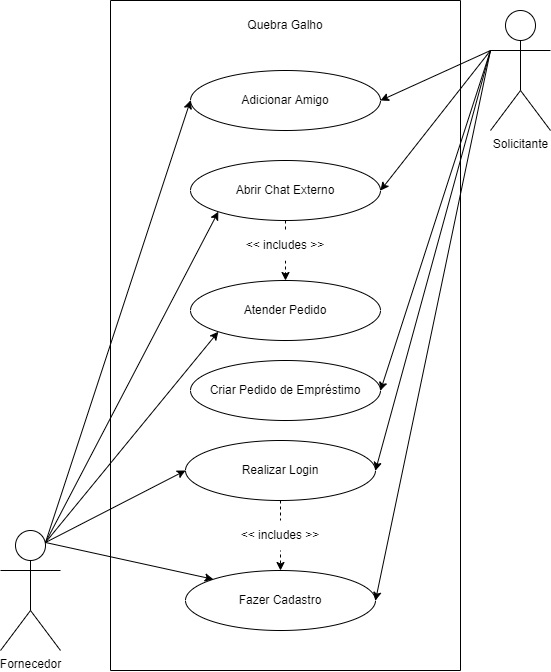

The diagram above was exported from draw.io. Its source (the exported page's mxGraphModel, read from the mxfile embedded in the PNG):
<mxGraphModel dx="1422" dy="762" grid="1" gridSize="10" guides="1" tooltips="1" connect="1" arrows="1" fold="1" page="1" pageScale="1" pageWidth="827" pageHeight="1169" math="0" shadow="0">
  <root>
    <mxCell id="0" />
    <mxCell id="1" parent="0" />
    <mxCell id="fqKc8AG7tx1A5Ktq4e4L-1" value="Fornecedor" style="shape=umlActor;verticalLabelPosition=bottom;verticalAlign=top;html=1;outlineConnect=0;" parent="1" vertex="1">
      <mxGeometry x="100" y="700" width="60" height="120" as="geometry" />
    </mxCell>
    <mxCell id="fqKc8AG7tx1A5Ktq4e4L-2" value="Solicitante" style="shape=umlActor;verticalLabelPosition=bottom;verticalAlign=top;html=1;outlineConnect=0;" parent="1" vertex="1">
      <mxGeometry x="590" y="180" width="60" height="120" as="geometry" />
    </mxCell>
    <mxCell id="fqKc8AG7tx1A5Ktq4e4L-6" value="" style="rounded=0;whiteSpace=wrap;html=1;direction=south;" parent="1" vertex="1">
      <mxGeometry x="210" y="170" width="350" height="670" as="geometry" />
    </mxCell>
    <mxCell id="fqKc8AG7tx1A5Ktq4e4L-10" value="Fazer Cadastro" style="ellipse;whiteSpace=wrap;html=1;" parent="1" vertex="1">
      <mxGeometry x="285" y="740" width="190" height="60" as="geometry" />
    </mxCell>
    <mxCell id="fqKc8AG7tx1A5Ktq4e4L-11" value="Quebra Galho" style="text;html=1;strokeColor=none;fillColor=none;align=center;verticalAlign=middle;whiteSpace=wrap;rounded=0;" parent="1" vertex="1">
      <mxGeometry x="295" y="180" width="180" height="30" as="geometry" />
    </mxCell>
    <mxCell id="fqKc8AG7tx1A5Ktq4e4L-13" value="Realizar Login" style="ellipse;whiteSpace=wrap;html=1;" parent="1" vertex="1">
      <mxGeometry x="285" y="610" width="190" height="60" as="geometry" />
    </mxCell>
    <mxCell id="fqKc8AG7tx1A5Ktq4e4L-14" value="Criar Pedido de Empréstimo" style="ellipse;whiteSpace=wrap;html=1;" parent="1" vertex="1">
      <mxGeometry x="290" y="530" width="190" height="60" as="geometry" />
    </mxCell>
    <mxCell id="fqKc8AG7tx1A5Ktq4e4L-15" value="Atender Pedido" style="ellipse;whiteSpace=wrap;html=1;" parent="1" vertex="1">
      <mxGeometry x="290" y="450" width="190" height="60" as="geometry" />
    </mxCell>
    <mxCell id="fqKc8AG7tx1A5Ktq4e4L-16" value="Abrir Chat Externo" style="ellipse;whiteSpace=wrap;html=1;" parent="1" vertex="1">
      <mxGeometry x="290" y="330" width="190" height="60" as="geometry" />
    </mxCell>
    <mxCell id="fqKc8AG7tx1A5Ktq4e4L-17" value="Adicionar Amigo" style="ellipse;whiteSpace=wrap;html=1;" parent="1" vertex="1">
      <mxGeometry x="290" y="240" width="190" height="60" as="geometry" />
    </mxCell>
    <mxCell id="fqKc8AG7tx1A5Ktq4e4L-29" value="" style="endArrow=classic;html=1;rounded=0;exitX=0.5;exitY=1;exitDx=0;exitDy=0;entryX=0.5;entryY=0;entryDx=0;entryDy=0;fontColor=none;noLabel=1;strokeColor=default;dashed=1;" parent="1" source="fqKc8AG7tx1A5Ktq4e4L-13" target="fqKc8AG7tx1A5Ktq4e4L-10" edge="1">
      <mxGeometry width="50" height="50" relative="1" as="geometry">
        <mxPoint x="390" y="510" as="sourcePoint" />
        <mxPoint x="440" y="460" as="targetPoint" />
      </mxGeometry>
    </mxCell>
    <mxCell id="fqKc8AG7tx1A5Ktq4e4L-30" value="&amp;lt;&amp;lt; includes &amp;gt;&amp;gt;" style="text;html=1;strokeColor=none;fillColor=default;align=center;verticalAlign=middle;whiteSpace=wrap;rounded=0;fontColor=none;" parent="1" vertex="1">
      <mxGeometry x="335" y="690" width="90" height="30" as="geometry" />
    </mxCell>
    <mxCell id="fqKc8AG7tx1A5Ktq4e4L-31" value="" style="endArrow=classic;html=1;rounded=0;dashed=1;fontColor=none;strokeColor=default;exitX=0.5;exitY=1;exitDx=0;exitDy=0;startArrow=none;entryX=0.5;entryY=0;entryDx=0;entryDy=0;" parent="1" source="fqKc8AG7tx1A5Ktq4e4L-32" target="fqKc8AG7tx1A5Ktq4e4L-15" edge="1">
      <mxGeometry width="50" height="50" relative="1" as="geometry">
        <mxPoint x="390" y="490" as="sourcePoint" />
        <mxPoint x="385" y="430" as="targetPoint" />
      </mxGeometry>
    </mxCell>
    <mxCell id="fqKc8AG7tx1A5Ktq4e4L-32" value="&amp;lt;&amp;lt; includes &amp;gt;&amp;gt;" style="text;html=1;strokeColor=none;fillColor=default;align=center;verticalAlign=middle;whiteSpace=wrap;rounded=0;fontColor=none;" parent="1" vertex="1">
      <mxGeometry x="340" y="400" width="90" height="30" as="geometry" />
    </mxCell>
    <mxCell id="fqKc8AG7tx1A5Ktq4e4L-33" value="" style="endArrow=none;html=1;rounded=0;dashed=1;fontColor=none;strokeColor=default;exitX=0.5;exitY=1;exitDx=0;exitDy=0;" parent="1" source="fqKc8AG7tx1A5Ktq4e4L-16" target="fqKc8AG7tx1A5Ktq4e4L-32" edge="1">
      <mxGeometry width="50" height="50" relative="1" as="geometry">
        <mxPoint x="385" y="390" as="sourcePoint" />
        <mxPoint x="385" y="430" as="targetPoint" />
      </mxGeometry>
    </mxCell>
    <mxCell id="fqKc8AG7tx1A5Ktq4e4L-34" value="" style="endArrow=classic;html=1;rounded=0;fontColor=none;strokeColor=default;exitX=0.75;exitY=0.1;exitDx=0;exitDy=0;exitPerimeter=0;entryX=0;entryY=0.5;entryDx=0;entryDy=0;" parent="1" source="fqKc8AG7tx1A5Ktq4e4L-1" target="fqKc8AG7tx1A5Ktq4e4L-17" edge="1">
      <mxGeometry width="50" height="50" relative="1" as="geometry">
        <mxPoint x="390" y="490" as="sourcePoint" />
        <mxPoint x="440" y="440" as="targetPoint" />
      </mxGeometry>
    </mxCell>
    <mxCell id="fqKc8AG7tx1A5Ktq4e4L-35" value="" style="endArrow=classic;html=1;rounded=0;fontColor=none;strokeColor=default;exitX=0.75;exitY=0.1;exitDx=0;exitDy=0;exitPerimeter=0;entryX=0;entryY=1;entryDx=0;entryDy=0;" parent="1" source="fqKc8AG7tx1A5Ktq4e4L-1" target="fqKc8AG7tx1A5Ktq4e4L-16" edge="1">
      <mxGeometry width="50" height="50" relative="1" as="geometry">
        <mxPoint x="390" y="490" as="sourcePoint" />
        <mxPoint x="440" y="440" as="targetPoint" />
      </mxGeometry>
    </mxCell>
    <mxCell id="fqKc8AG7tx1A5Ktq4e4L-36" value="" style="endArrow=classic;html=1;rounded=0;fontColor=none;strokeColor=default;exitX=0.75;exitY=0.1;exitDx=0;exitDy=0;exitPerimeter=0;entryX=0;entryY=1;entryDx=0;entryDy=0;" parent="1" source="fqKc8AG7tx1A5Ktq4e4L-1" target="fqKc8AG7tx1A5Ktq4e4L-15" edge="1">
      <mxGeometry width="50" height="50" relative="1" as="geometry">
        <mxPoint x="390" y="490" as="sourcePoint" />
        <mxPoint x="440" y="440" as="targetPoint" />
      </mxGeometry>
    </mxCell>
    <mxCell id="fqKc8AG7tx1A5Ktq4e4L-37" value="" style="endArrow=classic;html=1;rounded=0;fontColor=none;strokeColor=default;exitX=0.75;exitY=0.1;exitDx=0;exitDy=0;exitPerimeter=0;entryX=0;entryY=0.5;entryDx=0;entryDy=0;" parent="1" source="fqKc8AG7tx1A5Ktq4e4L-1" target="fqKc8AG7tx1A5Ktq4e4L-13" edge="1">
      <mxGeometry width="50" height="50" relative="1" as="geometry">
        <mxPoint x="390" y="490" as="sourcePoint" />
        <mxPoint x="440" y="440" as="targetPoint" />
      </mxGeometry>
    </mxCell>
    <mxCell id="fqKc8AG7tx1A5Ktq4e4L-38" value="" style="endArrow=classic;html=1;rounded=0;fontColor=none;strokeColor=default;exitX=0.75;exitY=0.1;exitDx=0;exitDy=0;exitPerimeter=0;entryX=0;entryY=0;entryDx=0;entryDy=0;" parent="1" source="fqKc8AG7tx1A5Ktq4e4L-1" target="fqKc8AG7tx1A5Ktq4e4L-10" edge="1">
      <mxGeometry width="50" height="50" relative="1" as="geometry">
        <mxPoint x="390" y="490" as="sourcePoint" />
        <mxPoint x="440" y="440" as="targetPoint" />
      </mxGeometry>
    </mxCell>
    <mxCell id="fqKc8AG7tx1A5Ktq4e4L-39" value="" style="endArrow=classic;html=1;rounded=0;fontColor=none;strokeColor=default;exitX=0;exitY=0.3333333333333333;exitDx=0;exitDy=0;exitPerimeter=0;entryX=1;entryY=0.5;entryDx=0;entryDy=0;" parent="1" source="fqKc8AG7tx1A5Ktq4e4L-2" target="fqKc8AG7tx1A5Ktq4e4L-17" edge="1">
      <mxGeometry width="50" height="50" relative="1" as="geometry">
        <mxPoint x="390" y="490" as="sourcePoint" />
        <mxPoint x="440" y="440" as="targetPoint" />
      </mxGeometry>
    </mxCell>
    <mxCell id="fqKc8AG7tx1A5Ktq4e4L-40" value="" style="endArrow=classic;html=1;rounded=0;fontColor=none;strokeColor=default;exitX=0;exitY=0.3333333333333333;exitDx=0;exitDy=0;exitPerimeter=0;entryX=1;entryY=0.5;entryDx=0;entryDy=0;" parent="1" source="fqKc8AG7tx1A5Ktq4e4L-2" target="fqKc8AG7tx1A5Ktq4e4L-16" edge="1">
      <mxGeometry width="50" height="50" relative="1" as="geometry">
        <mxPoint x="390" y="490" as="sourcePoint" />
        <mxPoint x="440" y="440" as="targetPoint" />
      </mxGeometry>
    </mxCell>
    <mxCell id="fqKc8AG7tx1A5Ktq4e4L-41" value="" style="endArrow=classic;html=1;rounded=0;fontColor=none;strokeColor=default;exitX=0;exitY=0.3333333333333333;exitDx=0;exitDy=0;exitPerimeter=0;entryX=1;entryY=0.5;entryDx=0;entryDy=0;" parent="1" source="fqKc8AG7tx1A5Ktq4e4L-2" target="fqKc8AG7tx1A5Ktq4e4L-14" edge="1">
      <mxGeometry width="50" height="50" relative="1" as="geometry">
        <mxPoint x="390" y="490" as="sourcePoint" />
        <mxPoint x="440" y="440" as="targetPoint" />
      </mxGeometry>
    </mxCell>
    <mxCell id="fqKc8AG7tx1A5Ktq4e4L-42" value="" style="endArrow=classic;html=1;rounded=0;fontColor=none;strokeColor=default;exitX=0;exitY=0.3333333333333333;exitDx=0;exitDy=0;exitPerimeter=0;entryX=1;entryY=0.5;entryDx=0;entryDy=0;" parent="1" source="fqKc8AG7tx1A5Ktq4e4L-2" target="fqKc8AG7tx1A5Ktq4e4L-13" edge="1">
      <mxGeometry width="50" height="50" relative="1" as="geometry">
        <mxPoint x="390" y="490" as="sourcePoint" />
        <mxPoint x="440" y="440" as="targetPoint" />
      </mxGeometry>
    </mxCell>
    <mxCell id="fqKc8AG7tx1A5Ktq4e4L-43" value="" style="endArrow=classic;html=1;rounded=0;fontColor=none;strokeColor=default;exitX=0;exitY=0.3333333333333333;exitDx=0;exitDy=0;exitPerimeter=0;entryX=1;entryY=0.5;entryDx=0;entryDy=0;" parent="1" source="fqKc8AG7tx1A5Ktq4e4L-2" target="fqKc8AG7tx1A5Ktq4e4L-10" edge="1">
      <mxGeometry width="50" height="50" relative="1" as="geometry">
        <mxPoint x="390" y="490" as="sourcePoint" />
        <mxPoint x="440" y="440" as="targetPoint" />
      </mxGeometry>
    </mxCell>
  </root>
</mxGraphModel>